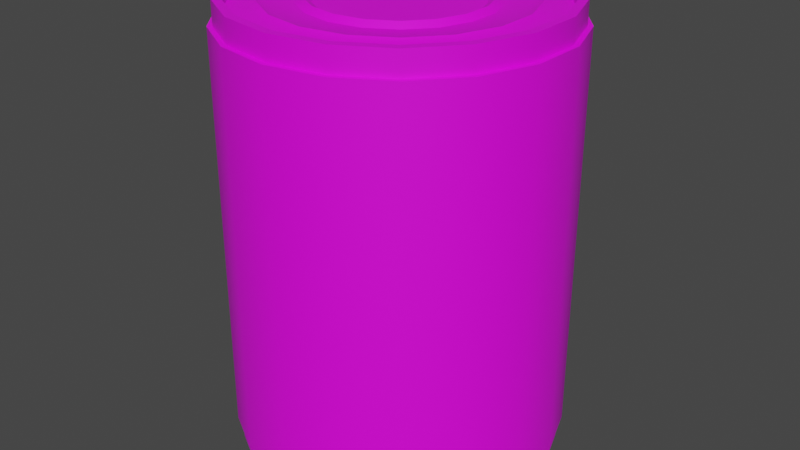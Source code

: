 # Source: Can.blend  (saved by Blender 3.4.6; exported with 4.5.12 LTS)
import bpy
from mathutils import Matrix  # noqa: F401  (used for matrix-valued properties, if any)

bpy.ops.wm.read_factory_settings(use_empty=True)
scene = bpy.context.scene
scene.name = 'Scene'

# ---- collections
col_collection = bpy.data.collections.new('Collection'); scene.collection.children.link(col_collection)

# ---- images (referenced by path relative to the original .blend; pixels are not part of the script)
import os
ASSET_DIR = os.environ.get("B2B_ASSET_DIR", "")  # directory of the original .blend (textures are referenced by path, not embedded)
HERE = os.path.dirname(os.path.abspath(__file__))  # packed textures are extracted next to this script under _unpacked/

def load_image(name, relpath, width, height, colorspace="sRGB"):
    """Load a texture the original file referenced (path relative to the .blend, or extracted next to this script)."""
    p = next((c for c in (os.path.join(HERE, relpath), os.path.join(ASSET_DIR, relpath)) if relpath and os.path.exists(c)), "")
    if p:
        img = bpy.data.images.load(p, check_existing=True)
        img.name = name
    else:  # same state as the original file: an image datablock whose file is absent (Cycles renders it pink)
        img = bpy.data.images.new(name, width, height)
        img.source = "FILE"
        img.filepath = "//" + (relpath or name)
    img.colorspace_settings.name = colorspace
    return img
img_bean_tif = load_image('bean.tif', 'bean.tif', 1024, 1024, 'sRGB')

# ---- materials (node trees are filled in below, after node groups)
mat_material_001 = bpy.data.materials.new('Material.001')
mat_material_001.use_transparent_shadow = False

# ---- node groups
ng_auto_smooth = bpy.data.node_groups.new('Auto Smooth', 'GeometryNodeTree')
_s = ng_auto_smooth.interface.new_socket(name='Geometry', in_out='OUTPUT', socket_type='NodeSocketGeometry')
_s = ng_auto_smooth.interface.new_socket(name='Geometry', in_out='INPUT', socket_type='NodeSocketGeometry')
_s = ng_auto_smooth.interface.new_socket(name='Angle', in_out='INPUT', socket_type='NodeSocketFloat')
_s.subtype = 'ANGLE'
_s.min_value = 0.0
_s.max_value = 3.142
ng_auto_smooth.is_modifier = True
_N = ng_auto_smooth.nodes; _L = ng_auto_smooth.links
n0 = _N.new('NodeGroupOutput'); n0.name = 'Group Output'; n0.location = (480, -100)
n1 = _N.new('NodeGroupInput'); n1.name = 'Group Input'; n1.location = (-420, -300)
n2 = _N.new('NodeGroupInput'); n2.name = 'Group Input.001'; n2.location = (-60, -100)
n3 = _N.new('GeometryNodeSetShadeSmooth'); n3.name = 'Set Shade Smooth'; n3.location = (120, -100)
n3.domain = 'EDGE'
n4 = _N.new('GeometryNodeSetShadeSmooth'); n4.name = 'Set Shade Smooth.001'; n4.location = (300, -100)
n5 = _N.new('GeometryNodeInputMeshEdgeAngle'); n5.name = 'Edge Angle'; n5.location = (-420, -220)
n6 = _N.new('GeometryNodeInputEdgeSmooth'); n6.name = 'Is Edge Smooth'; n6.location = (-60, -160)
n7 = _N.new('GeometryNodeInputShadeSmooth'); n7.name = 'Is Face Smooth'; n7.location = (-240, -340)
n8 = _N.new('FunctionNodeBooleanMath'); n8.name = 'Boolean Math'; n8.location = (-60, -220)
n9 = _N.new('FunctionNodeCompare'); n9.name = 'Compare'; n9.location = (-240, -180)
n9.operation = 'LESS_EQUAL'
_L.new(n5.outputs[0], n9.inputs[0])
_L.new(n4.outputs[0], n0.inputs[0])
_L.new(n1.outputs[1], n9.inputs[1])
_L.new(n9.outputs[0], n8.inputs[0])
_L.new(n7.outputs[0], n8.inputs[1])
_L.new(n2.outputs[0], n3.inputs[0])
_L.new(n6.outputs[0], n3.inputs[1])
_L.new(n3.outputs[0], n4.inputs[0])
_L.new(n8.outputs[0], n3.inputs[2])
n0.is_active_output = True

# ---- material node trees
mat_material_001.use_nodes = True; mat_material_001.node_tree.nodes.clear()
_N = mat_material_001.node_tree.nodes; _L = mat_material_001.node_tree.links
n0 = _N.new('ShaderNodeBsdfPrincipled'); n0.name = 'Principled BSDF'; n0.location = (10, 300)
n0.distribution = 'GGX'
n0.subsurface_method = 'RANDOM_WALK_SKIN'
n0.inputs[3].default_value = 1.45
n0.inputs[27].default_value = (0.0, 0.0, 0.0, 1.0)
n0.inputs[28].default_value = 1.0
n1 = _N.new('ShaderNodeOutputMaterial'); n1.name = 'Material Output'; n1.location = (300, 300)
n2 = _N.new('ShaderNodeTexImage'); n2.name = 'Image Texture'; n2.location = (-267, 215)
n2.image = img_bean_tif
_L.new(n0.outputs[0], n1.inputs[0])
_L.new(n2.outputs[0], n0.inputs[0])
n1.is_active_output = True

# ---- world
world_world = bpy.data.worlds.new('World'); scene.world = world_world
world_world.use_nodes = True; world_world.node_tree.nodes.clear()
_N = world_world.node_tree.nodes; _L = world_world.node_tree.links
n0 = _N.new('ShaderNodeOutputWorld'); n0.name = 'World Output'; n0.location = (300, 300)
n1 = _N.new('ShaderNodeBackground'); n1.name = 'Background'; n1.location = (10, 300)
n1.inputs[0].default_value = (0.05088, 0.05088, 0.05088, 1.0)
_L.new(n1.outputs[0], n0.inputs[0])
n0.is_active_output = True
world_world.color = (0.05088, 0.05088, 0.05088)
world_world.use_sun_shadow = False
world_world.sun_shadow_jitter_overblur = 0.0

# ---- meshes
me_cylinder = bpy.data.meshes.new('Cylinder')
me_cylinder.from_pydata([(0.0, 1.0, 0.02906), (0.0, 1.0, 2.847), (0.342, 0.9397, 0.02906), (0.342, 0.9397, 2.847), (0.6428, 0.766, 0.02906), (0.6428, 0.766, 2.847), (0.866, 0.5, 0.02906), (0.866, 0.5, 2.847), (0.9848, 0.1736, 0.02906), (0.9848, 0.1736, 2.847), (0.9848, -0.1736, 0.02906), (0.9848, -0.1736, 2.847), (0.866, -0.5, 0.02906), (0.866, -0.5, 2.847), (0.6428, -0.766, 0.02906), (0.6428, -0.766, 2.847), (0.342, -0.9397, 0.02906), (0.342, -0.9397, 2.847), (0.0, -1.0, 0.02906), (0.0, -1.0, 2.847), (-0.342, -0.9397, 0.02906), (-0.342, -0.9397, 2.847), (-0.6428, -0.766, 0.02906), (-0.6428, -0.766, 2.847), (-0.866, -0.5, 0.02906), (-0.866, -0.5, 2.847), (-0.9848, -0.1736, 0.02906), (-0.9848, -0.1736, 2.847), (-0.9848, 0.1736, 0.02906), (-0.9848, 0.1736, 2.847), (-0.866, 0.5, 0.02906), (-0.866, 0.5, 2.847), (-0.6428, 0.766, 0.02906), (-0.6428, 0.766, 2.847), (-0.342, 0.9397, 0.02906), (-0.342, 0.9397, 2.847), (0.3239, 0.89, 2.847), (-7.011e-10, 0.9471, 2.847), (0.6088, 0.7255, 2.847), (0.8202, 0.4735, 2.847), (0.9327, 0.1645, 2.847), (0.9327, -0.1645, 2.847), (0.8202, -0.4735, 2.847), (0.6088, -0.7255, 2.847), (0.3239, -0.89, 2.847), (-7.011e-10, -0.9471, 2.847), (-0.3239, -0.89, 2.847), (-0.6088, -0.7255, 2.847), (-0.8202, -0.4735, 2.847), (-0.9327, -0.1645, 2.847), (-0.9327, 0.1645, 2.847), (-0.8202, 0.4735, 2.847), (-0.6088, 0.7255, 2.847), (-0.3239, 0.89, 2.847), (0.3193, 0.8772, 2.8), (-4.768e-10, 0.9335, 2.8), (0.6, 0.7151, 2.8), (0.8084, 0.4667, 2.8), (0.9193, 0.1621, 2.8), (0.9193, -0.1621, 2.8), (0.8084, -0.4667, 2.8), (0.6, -0.7151, 2.8), (0.3193, -0.8772, 2.8), (-4.768e-10, -0.9335, 2.8), (-0.3193, -0.8772, 2.8), (-0.6, -0.7151, 2.8), (-0.8084, -0.4667, 2.8), (-0.9193, -0.1621, 2.8), (-0.9193, 0.1621, 2.8), (-0.8084, 0.4667, 2.8), (-0.6, 0.7151, 2.8), (-0.3193, 0.8772, 2.8), (0.2776, 0.7627, 2.8), (1.529e-09, 0.8117, 2.8), (0.5217, 0.6218, 2.8), (0.703, 0.4058, 2.8), (0.7994, 0.1409, 2.8), (0.7994, -0.1409, 2.8), (0.703, -0.4058, 2.8), (0.5217, -0.6218, 2.8), (0.2776, -0.7627, 2.8), (1.529e-09, -0.8117, 2.8), (-0.2776, -0.7627, 2.8), (-0.5217, -0.6218, 2.8), (-0.703, -0.4058, 2.8), (-0.7994, -0.1409, 2.8), (-0.7994, 0.1409, 2.8), (-0.703, 0.4058, 2.8), (-0.5217, 0.6218, 2.8), (-0.2776, 0.7627, 2.8), (0.2625, 0.7212, 2.824), (1.807e-09, 0.7675, 2.824), (0.4933, 0.5879, 2.824), (0.6646, 0.3837, 2.824), (0.7558, 0.1333, 2.824), (0.7558, -0.1333, 2.824), (0.6646, -0.3837, 2.824), (0.4933, -0.5879, 2.824), (0.2625, -0.7212, 2.824), (1.807e-09, -0.7675, 2.824), (-0.2625, -0.7212, 2.824), (-0.4933, -0.5879, 2.824), (-0.6646, -0.3837, 2.824), (-0.7558, -0.1333, 2.824), (-0.7558, 0.1333, 2.824), (-0.6646, 0.3837, 2.824), (-0.4933, 0.5879, 2.824), (-0.2625, 0.7212, 2.824), (0.242, 0.6649, 2.8), (1.407e-09, 0.7075, 2.8), (0.4548, 0.542, 2.8), (0.6128, 0.3538, 2.8), (0.6968, 0.1229, 2.8), (0.6968, -0.1229, 2.8), (0.6128, -0.3538, 2.8), (0.4548, -0.542, 2.8), (0.242, -0.6649, 2.8), (1.407e-09, -0.7075, 2.8), (-0.242, -0.6649, 2.8), (-0.4548, -0.542, 2.8), (-0.6128, -0.3538, 2.8), (-0.6968, -0.1229, 2.8), (-0.6968, 0.1229, 2.8), (-0.6128, 0.3538, 2.8), (-0.4548, 0.542, 2.8), (-0.242, 0.6649, 2.8), (0.1929, 0.5299, 2.8), (-2.744e-09, 0.5639, 2.8), (0.3625, 0.432, 2.8), (0.4884, 0.282, 2.8), (0.5553, 0.09792, 2.8), (0.5553, -0.09792, 2.8), (0.4884, -0.282, 2.8), (0.3625, -0.432, 2.8), (0.1929, -0.5299, 2.8), (-2.744e-09, -0.5639, 2.8), (-0.1929, -0.5299, 2.8), (-0.3625, -0.432, 2.8), (-0.4884, -0.282, 2.8), (-0.5553, -0.09792, 2.8), (-0.5553, 0.09792, 2.8), (-0.4884, 0.282, 2.8), (-0.3625, 0.432, 2.8), (-0.1929, 0.5299, 2.8), (0.1781, 0.4894, 2.831), (-3.674e-09, 0.5208, 2.831), (0.3347, 0.3989, 2.831), (0.451, 0.2604, 2.831), (0.5128, 0.09043, 2.831), (0.5128, -0.09043, 2.831), (0.451, -0.2604, 2.831), (0.3347, -0.3989, 2.831), (0.1781, -0.4894, 2.831), (-3.674e-09, -0.5208, 2.831), (-0.1781, -0.4894, 2.831), (-0.3347, -0.3989, 2.831), (-0.451, -0.2604, 2.831), (-0.5128, -0.09043, 2.831), (-0.5128, 0.09043, 2.831), (-0.451, 0.2604, 2.831), (-0.3347, 0.3989, 2.831), (-0.1781, 0.4894, 2.831), (0.1615, 0.4438, 2.8), (-3.64e-09, 0.4723, 2.8), (0.3036, 0.3618, 2.8), (0.409, 0.2362, 2.8), (0.4651, 0.08202, 2.8), (0.4651, -0.08202, 2.8), (0.409, -0.2362, 2.8), (0.3036, -0.3618, 2.8), (0.1615, -0.4438, 2.8), (-3.64e-09, -0.4723, 2.8), (-0.1615, -0.4438, 2.8), (-0.3036, -0.3618, 2.8), (-0.409, -0.2362, 2.8), (-0.4651, -0.08202, 2.8), (-0.4651, 0.08202, 2.8), (-0.409, 0.2362, 2.8), (-0.3036, 0.3618, 2.8), (-0.1615, 0.4438, 2.8), (-8.891e-10, 0.9329, 0.02906), (0.3191, 0.8766, 0.02906), (0.5996, 0.7146, 0.02906), (0.8079, 0.4664, 0.02906), (0.9187, 0.162, 0.02906), (0.9187, -0.162, 0.02906), (0.8079, -0.4664, 0.02906), (0.5996, -0.7146, 0.02906), (0.3191, -0.8766, 0.02906), (-8.891e-10, -0.9329, 0.02906), (-0.3191, -0.8766, 0.02906), (-0.5996, -0.7146, 0.02906), (-0.8079, -0.4664, 0.02906), (-0.9187, -0.162, 0.02906), (-0.9187, 0.162, 0.02906), (-0.8079, 0.4664, 0.02906), (-0.5996, 0.7146, 0.02906), (-0.3191, 0.8766, 0.02906), (-4.809e-10, 0.8977, 0.09968), (0.307, 0.8435, 0.09968), (0.577, 0.6877, 0.09968), (0.7774, 0.4488, 0.09968), (0.884, 0.1559, 0.09968), (0.884, -0.1559, 0.09968), (0.7774, -0.4488, 0.09968), (0.577, -0.6877, 0.09968), (0.307, -0.8435, 0.09968), (-4.809e-10, -0.8977, 0.09968), (-0.307, -0.8435, 0.09968), (-0.577, -0.6877, 0.09968), (-0.7774, -0.4488, 0.09968), (-0.884, -0.1559, 0.09968), (-0.884, 0.1559, 0.09968), (-0.7774, 0.4488, 0.09968), (-0.577, 0.6877, 0.09968), (-0.307, 0.8435, 0.09968), (4.742e-10, 0.7403, 0.09968), (0.2532, 0.6957, 0.09968), (0.4759, 0.5671, 0.09968), (0.6411, 0.3702, 0.09968), (0.7291, 0.1286, 0.09968), (0.7291, -0.1286, 0.09968), (0.6411, -0.3702, 0.09968), (0.4759, -0.5671, 0.09968), (0.2532, -0.6957, 0.09968), (4.742e-10, -0.7403, 0.09968), (-0.2532, -0.6957, 0.09968), (-0.4759, -0.5671, 0.09968), (-0.6411, -0.3702, 0.09968), (-0.7291, -0.1286, 0.09968), (-0.7291, 0.1286, 0.09968), (-0.6411, 0.3702, 0.09968), (-0.4759, 0.5671, 0.09968), (-0.2532, 0.6957, 0.09968), (2.614e-10, 0.6987, 0.0726), (0.239, 0.6566, 0.0726), (0.4491, 0.5352, 0.0726), (0.6051, 0.3493, 0.0726), (0.6881, 0.1213, 0.0726), (0.6881, -0.1213, 0.0726), (0.6051, -0.3493, 0.0726), (0.4491, -0.5352, 0.0726), (0.239, -0.6566, 0.0726), (2.614e-10, -0.6987, 0.0726), (-0.239, -0.6566, 0.0726), (-0.4491, -0.5352, 0.0726), (-0.6051, -0.3493, 0.0726), (-0.6881, -0.1213, 0.0726), (-0.6881, 0.1213, 0.0726), (-0.6051, 0.3493, 0.0726), (-0.4491, 0.5352, 0.0726), (-0.239, 0.6566, 0.0726), (-7.514e-11, 0.6453, 0.09968), (0.2207, 0.6064, 0.09968), (0.4148, 0.4943, 0.09968), (0.5588, 0.3226, 0.09968), (0.6355, 0.112, 0.09968), (0.6355, -0.112, 0.09968), (0.5588, -0.3226, 0.09968), (0.4148, -0.4943, 0.09968), (0.2207, -0.6064, 0.09968), (-7.514e-11, -0.6453, 0.09968), (-0.2207, -0.6064, 0.09968), (-0.4148, -0.4943, 0.09968), (-0.5588, -0.3226, 0.09968), (-0.6355, -0.112, 0.09968), (-0.6355, 0.112, 0.09968), (-0.5588, 0.3226, 0.09968), (-0.4148, 0.4943, 0.09968), (-0.2207, 0.6064, 0.09968), (0.0, 1.0, 0.1764), (0.0, 1.0, 2.7), (0.342, 0.9397, 2.7), (0.342, 0.9397, 0.1764), (0.6428, 0.766, 2.7), (0.6428, 0.766, 0.1764), (0.866, 0.5, 2.7), (0.866, 0.5, 0.1764), (0.9848, 0.1736, 2.7), (0.9848, 0.1736, 0.1764), (0.9848, -0.1736, 2.7), (0.9848, -0.1736, 0.1764), (0.866, -0.5, 2.7), (0.866, -0.5, 0.1764), (0.6428, -0.766, 2.7), (0.6428, -0.766, 0.1764), (0.342, -0.9397, 2.7), (0.342, -0.9397, 0.1764), (0.0, -1.0, 2.7), (0.0, -1.0, 0.1764), (-0.342, -0.9397, 2.7), (-0.342, -0.9397, 0.1764), (-0.6428, -0.766, 2.7), (-0.6428, -0.766, 0.1764), (-0.866, -0.5, 2.7), (-0.866, -0.5, 0.1764), (-0.9848, -0.1736, 2.7), (-0.9848, -0.1736, 0.1764), (-0.9848, 0.1736, 2.7), (-0.9848, 0.1736, 0.1764), (-0.866, 0.5, 2.7), (-0.866, 0.5, 0.1764), (-0.6428, 0.766, 2.7), (-0.6428, 0.766, 0.1764), (-0.342, 0.9397, 2.7), (-0.342, 0.9397, 0.1764), (3.51e-10, 1.03, 0.1764), (3.51e-10, 1.03, 2.7), (0.3524, 0.9682, 2.7), (0.3524, 0.9682, 0.1764), (0.6623, 0.7892, 2.7), (0.6623, 0.7892, 0.1764), (0.8923, 0.5151, 2.7), (0.8923, 0.5151, 0.1764), (1.015, 0.1789, 2.7), (1.015, 0.1789, 0.1764), (1.015, -0.1789, 2.7), (1.015, -0.1789, 0.1764), (0.8923, -0.5151, 2.7), (0.8923, -0.5151, 0.1764), (0.6623, -0.7892, 2.7), (0.6623, -0.7892, 0.1764), (0.3524, -0.9682, 2.7), (0.3524, -0.9682, 0.1764), (3.51e-10, -1.03, 2.7), (3.51e-10, -1.03, 0.1764), (-0.3524, -0.9682, 2.7), (-0.3524, -0.9682, 0.1764), (-0.6623, -0.7892, 2.7), (-0.6623, -0.7892, 0.1764), (-0.8923, -0.5151, 2.7), (-0.8923, -0.5151, 0.1764), (-1.015, -0.1789, 2.7), (-1.015, -0.1789, 0.1764), (-1.015, 0.1789, 2.7), (-1.015, 0.1789, 0.1764), (-0.8923, 0.5151, 2.7), (-0.8923, 0.5151, 0.1764), (-0.6623, 0.7892, 2.7), (-0.6623, 0.7892, 0.1764), (-0.3524, 0.9682, 2.7), (-0.3524, 0.9682, 0.1764)], [], [(271, 1, 3, 272), (272, 3, 5, 274), (274, 5, 7, 276), (276, 7, 9, 278), (278, 9, 11, 280), (280, 11, 13, 282), (282, 13, 15, 284), (284, 15, 17, 286), (286, 17, 19, 288), (288, 19, 21, 290), (290, 21, 23, 292), (292, 23, 25, 294), (294, 25, 27, 296), (296, 27, 29, 298), (298, 29, 31, 300), (300, 31, 33, 302), (9, 7, 39, 40), (302, 33, 35, 304), (304, 35, 1, 271), (26, 28, 194, 193), (38, 36, 54, 56), (19, 17, 44, 45), (29, 27, 49, 50), (5, 3, 36, 38), (15, 13, 42, 43), (25, 23, 47, 48), (35, 33, 52, 53), (11, 9, 40, 41), (21, 19, 45, 46), (31, 29, 50, 51), (7, 5, 38, 39), (17, 15, 43, 44), (3, 1, 37, 36), (27, 25, 48, 49), (1, 35, 53, 37), (13, 11, 41, 42), (23, 21, 46, 47), (33, 31, 51, 52), (57, 56, 74, 75), (53, 52, 70, 71), (46, 45, 63, 64), (39, 38, 56, 57), (37, 53, 71, 55), (47, 46, 64, 65), (40, 39, 57, 58), (48, 47, 65, 66), (41, 40, 58, 59), (49, 48, 66, 67), (42, 41, 59, 60), (50, 49, 67, 68), (43, 42, 60, 61), (51, 50, 68, 69), (44, 43, 61, 62), (36, 37, 55, 54), (52, 51, 69, 70), (45, 44, 62, 63), (76, 75, 93, 94), (55, 71, 89, 73), (65, 64, 82, 83), (58, 57, 75, 76), (66, 65, 83, 84), (59, 58, 76, 77), (67, 66, 84, 85), (60, 59, 77, 78), (68, 67, 85, 86), (61, 60, 78, 79), (69, 68, 86, 87), (62, 61, 79, 80), (54, 55, 73, 72), (70, 69, 87, 88), (63, 62, 80, 81), (56, 54, 72, 74), (71, 70, 88, 89), (64, 63, 81, 82), (95, 94, 112, 113), (84, 83, 101, 102), (77, 76, 94, 95), (85, 84, 102, 103), (78, 77, 95, 96), (86, 85, 103, 104), (79, 78, 96, 97), (87, 86, 104, 105), (80, 79, 97, 98), (72, 73, 91, 90), (88, 87, 105, 106), (81, 80, 98, 99), (74, 72, 90, 92), (89, 88, 106, 107), (82, 81, 99, 100), (75, 74, 92, 93), (73, 89, 107, 91), (83, 82, 100, 101), (114, 113, 131, 132), (103, 102, 120, 121), (96, 95, 113, 114), (104, 103, 121, 122), (97, 96, 114, 115), (105, 104, 122, 123), (98, 97, 115, 116), (90, 91, 109, 108), (106, 105, 123, 124), (99, 98, 116, 117), (92, 90, 108, 110), (107, 106, 124, 125), (100, 99, 117, 118), (93, 92, 110, 111), (91, 107, 125, 109), (101, 100, 118, 119), (94, 93, 111, 112), (102, 101, 119, 120), (133, 132, 150, 151), (122, 121, 139, 140), (115, 114, 132, 133), (123, 122, 140, 141), (116, 115, 133, 134), (108, 109, 127, 126), (124, 123, 141, 142), (117, 116, 134, 135), (110, 108, 126, 128), (125, 124, 142, 143), (118, 117, 135, 136), (111, 110, 128, 129), (109, 125, 143, 127), (119, 118, 136, 137), (112, 111, 129, 130), (120, 119, 137, 138), (113, 112, 130, 131), (121, 120, 138, 139), (152, 151, 169, 170), (141, 140, 158, 159), (134, 133, 151, 152), (126, 127, 145, 144), (142, 141, 159, 160), (135, 134, 152, 153), (128, 126, 144, 146), (143, 142, 160, 161), (136, 135, 153, 154), (129, 128, 146, 147), (127, 143, 161, 145), (137, 136, 154, 155), (130, 129, 147, 148), (138, 137, 155, 156), (131, 130, 148, 149), (139, 138, 156, 157), (132, 131, 149, 150), (140, 139, 157, 158), (162, 163, 179, 178, 177, 176, 175, 174, 173, 172, 171, 170, 169, 168, 167, 166, 165, 164), (144, 145, 163, 162), (160, 159, 177, 178), (153, 152, 170, 171), (146, 144, 162, 164), (161, 160, 178, 179), (154, 153, 171, 172), (147, 146, 164, 165), (145, 161, 179, 163), (155, 154, 172, 173), (148, 147, 165, 166), (156, 155, 173, 174), (149, 148, 166, 167), (157, 156, 174, 175), (150, 149, 167, 168), (158, 157, 175, 176), (151, 150, 168, 169), (159, 158, 176, 177), (189, 190, 208, 207), (2, 4, 182, 181), (12, 14, 187, 186), (22, 24, 192, 191), (32, 34, 197, 196), (8, 10, 185, 184), (18, 20, 190, 189), (28, 30, 195, 194), (4, 6, 183, 182), (14, 16, 188, 187), (0, 2, 181, 180), (24, 26, 193, 192), (34, 0, 180, 197), (10, 12, 186, 185), (20, 22, 191, 190), (30, 32, 196, 195), (6, 8, 184, 183), (16, 18, 189, 188), (208, 209, 227, 226), (182, 183, 201, 200), (197, 180, 198, 215), (190, 191, 209, 208), (183, 184, 202, 201), (191, 192, 210, 209), (184, 185, 203, 202), (192, 193, 211, 210), (185, 186, 204, 203), (193, 194, 212, 211), (186, 187, 205, 204), (194, 195, 213, 212), (187, 188, 206, 205), (180, 181, 199, 198), (195, 196, 214, 213), (188, 189, 207, 206), (181, 182, 200, 199), (196, 197, 215, 214), (227, 228, 246, 245), (201, 202, 220, 219), (209, 210, 228, 227), (202, 203, 221, 220), (210, 211, 229, 228), (203, 204, 222, 221), (211, 212, 230, 229), (204, 205, 223, 222), (212, 213, 231, 230), (205, 206, 224, 223), (198, 199, 217, 216), (213, 214, 232, 231), (206, 207, 225, 224), (199, 200, 218, 217), (214, 215, 233, 232), (207, 208, 226, 225), (200, 201, 219, 218), (215, 198, 216, 233), (246, 247, 265, 264), (220, 221, 239, 238), (228, 229, 247, 246), (221, 222, 240, 239), (229, 230, 248, 247), (222, 223, 241, 240), (230, 231, 249, 248), (223, 224, 242, 241), (216, 217, 235, 234), (231, 232, 250, 249), (224, 225, 243, 242), (217, 218, 236, 235), (232, 233, 251, 250), (225, 226, 244, 243), (218, 219, 237, 236), (233, 216, 234, 251), (226, 227, 245, 244), (219, 220, 238, 237), (252, 253, 254, 255, 256, 257, 258, 259, 260, 261, 262, 263, 264, 265, 266, 267, 268, 269), (239, 240, 258, 257), (247, 248, 266, 265), (240, 241, 259, 258), (248, 249, 267, 266), (241, 242, 260, 259), (234, 235, 253, 252), (249, 250, 268, 267), (242, 243, 261, 260), (235, 236, 254, 253), (250, 251, 269, 268), (243, 244, 262, 261), (236, 237, 255, 254), (251, 234, 252, 269), (244, 245, 263, 262), (237, 238, 256, 255), (245, 246, 264, 263), (238, 239, 257, 256), (34, 305, 270, 0), (282, 284, 320, 318), (32, 303, 305, 34), (296, 298, 334, 332), (30, 301, 303, 32), (285, 283, 319, 321), (28, 299, 301, 30), (271, 272, 308, 307), (26, 297, 299, 28), (299, 297, 333, 335), (24, 295, 297, 26), (284, 286, 322, 320), (22, 293, 295, 24), (273, 270, 306, 309), (20, 291, 293, 22), (298, 300, 336, 334), (18, 289, 291, 20), (287, 285, 321, 323), (16, 287, 289, 18), (272, 274, 310, 308), (14, 285, 287, 16), (301, 299, 335, 337), (12, 283, 285, 14), (286, 288, 324, 322), (10, 281, 283, 12), (275, 273, 309, 311), (8, 279, 281, 10), (300, 302, 338, 336), (6, 277, 279, 8), (289, 287, 323, 325), (4, 275, 277, 6), (274, 276, 312, 310), (2, 273, 275, 4), (303, 301, 337, 339), (0, 270, 273, 2), (288, 290, 326, 324), (341, 340, 307, 306), (339, 338, 340, 341), (337, 336, 338, 339), (335, 334, 336, 337), (333, 332, 334, 335), (331, 330, 332, 333), (329, 328, 330, 331), (327, 326, 328, 329), (325, 324, 326, 327), (323, 322, 324, 325), (321, 320, 322, 323), (319, 318, 320, 321), (317, 316, 318, 319), (315, 314, 316, 317), (313, 312, 314, 315), (311, 310, 312, 313), (309, 308, 310, 311), (306, 307, 308, 309), (297, 295, 331, 333), (283, 281, 317, 319), (294, 296, 332, 330), (280, 282, 318, 316), (295, 293, 329, 331), (281, 279, 315, 317), (292, 294, 330, 328), (270, 305, 341, 306), (278, 280, 316, 314), (293, 291, 327, 329), (304, 271, 307, 340), (279, 277, 313, 315), (290, 292, 328, 326), (305, 303, 339, 341), (276, 278, 314, 312), (291, 289, 325, 327), (302, 304, 340, 338), (277, 275, 311, 313)])
me_cylinder.polygons.foreach_set('use_smooth', [True] * 326)
_uv = me_cylinder.uv_layers.new(name='UVMap')
_uv.uv.foreach_set('vector', [0.7172, 0.4467, 0.7174, 0.4696, 0.6625, 0.4696, 0.6623, 0.4466, 0.6623, 0.4466, 0.6625, 0.4696, 0.6076, 0.4695, 0.6074, 0.4466, 0.6074, 0.4466, 0.6076, 0.4695, 0.5527, 0.4695, 0.5525, 0.4465, 0.5525, 0.4465, 0.5527, 0.4695, 0.4977, 0.4694, 0.4976, 0.4464, 0.4976, 0.4464, 0.4977, 0.4694, 0.4428, 0.4693, 0.4426, 0.4464, 0.4426, 0.4464, 0.4428, 0.4693, 0.3879, 0.4693, 0.3877, 0.4463, 0.3877, 0.4463, 0.3879, 0.4693, 0.333, 0.4692, 0.3328, 0.4463, 0.3328, 0.4463, 0.333, 0.4692, 0.2781, 0.4692, 0.2779, 0.4463, 0.2779, 0.4463, 0.2781, 0.4692, 0.2233, 0.4693, 0.223, 0.4464, 0.223, 0.4464, 0.2233, 0.4693, 0.1685, 0.4696, 0.1681, 0.4467, 0.1681, 0.4467, 0.1685, 0.4696, 0.1137, 0.4707, 0.1127, 0.4475, 0.1127, 0.4475, 0.1137, 0.4707, 0.05815, 0.4734, 0.05627, 0.4495, 0.05627, 0.4495, 0.05815, 0.4734, 0.008301, 0.4787, 0.00605, 0.4552, 0.991, 0.4568, 0.9886, 0.4787, 0.9351, 0.4733, 0.9365, 0.4506, 0.9365, 0.4506, 0.9351, 0.4733, 0.8813, 0.471, 0.8818, 0.4483, 0.8818, 0.4483, 0.8813, 0.471, 0.8269, 0.4701, 0.827, 0.4473, 0.6154, 0.8743, 0.5798, 0.8318, 0.587, 0.8277, 0.6208, 0.8679, 0.827, 0.4473, 0.8269, 0.4701, 0.7722, 0.4698, 0.7721, 0.4469, 0.7721, 0.4469, 0.7722, 0.4698, 0.7174, 0.4696, 0.7172, 0.4467, 0.2508, 0.6079, 0.2987, 0.6356, 0.2919, 0.6436, 0.2471, 0.6178, 0.5689, 0.7783, 0.5689, 0.7257, 0.5765, 0.727, 0.5765, 0.7769, 0.8558, 0.8317, 0.8204, 0.874, 0.8151, 0.8677, 0.8487, 0.8275, 0.7726, 0.6024, 0.8204, 0.6302, 0.815, 0.6365, 0.7697, 0.6102, 0.5607, 0.7797, 0.5607, 0.7242, 0.5689, 0.7257, 0.5689, 0.7783, 0.7725, 0.9018, 0.718, 0.9115, 0.7181, 0.9032, 0.7697, 0.894, 0.8558, 0.6726, 0.8747, 0.7246, 0.8665, 0.7259, 0.8486, 0.6767, 0.6155, 0.6297, 0.6636, 0.6021, 0.6664, 0.6099, 0.6208, 0.6361, 0.6635, 0.9019, 0.6154, 0.8743, 0.6208, 0.8679, 0.6664, 0.8941, 0.8747, 0.7798, 0.8558, 0.8317, 0.8487, 0.8275, 0.8665, 0.7783, 0.7181, 0.5927, 0.7726, 0.6024, 0.7697, 0.6102, 0.7181, 0.601, 0.5798, 0.8318, 0.5607, 0.7797, 0.5689, 0.7783, 0.587, 0.8277, 0.8204, 0.874, 0.7725, 0.9018, 0.7697, 0.894, 0.8151, 0.8677, 0.5607, 0.7242, 0.5798, 0.6721, 0.5869, 0.6763, 0.5689, 0.7257, 0.8204, 0.6302, 0.8558, 0.6726, 0.8486, 0.6767, 0.815, 0.6365, 0.5798, 0.6721, 0.6155, 0.6297, 0.6208, 0.6361, 0.5869, 0.6763, 0.718, 0.9115, 0.6635, 0.9019, 0.6664, 0.8941, 0.7181, 0.9032, 0.8747, 0.7246, 0.8747, 0.7798, 0.8665, 0.7783, 0.8665, 0.7259, 0.6636, 0.6021, 0.7181, 0.5927, 0.7181, 0.601, 0.6664, 0.6099, 0.5936, 0.8238, 0.5765, 0.7769, 0.5951, 0.7736, 0.61, 0.8143, 0.6208, 0.6361, 0.6664, 0.6099, 0.669, 0.6172, 0.6258, 0.642, 0.8665, 0.7783, 0.8487, 0.8275, 0.842, 0.8237, 0.859, 0.777, 0.587, 0.8277, 0.5689, 0.7783, 0.5765, 0.7769, 0.5936, 0.8238, 0.5869, 0.6763, 0.6208, 0.6361, 0.6258, 0.642, 0.5936, 0.6801, 0.8665, 0.7259, 0.8665, 0.7783, 0.859, 0.777, 0.859, 0.7273, 0.6208, 0.8679, 0.587, 0.8277, 0.5936, 0.8238, 0.6257, 0.862, 0.8486, 0.6767, 0.8665, 0.7259, 0.859, 0.7273, 0.842, 0.6806, 0.6664, 0.8941, 0.6208, 0.8679, 0.6257, 0.862, 0.6689, 0.8869, 0.815, 0.6365, 0.8486, 0.6767, 0.842, 0.6806, 0.8101, 0.6424, 0.7181, 0.9032, 0.6664, 0.8941, 0.6689, 0.8869, 0.718, 0.8955, 0.7697, 0.6102, 0.815, 0.6365, 0.8101, 0.6424, 0.7671, 0.6174, 0.7697, 0.894, 0.7181, 0.9032, 0.718, 0.8955, 0.767, 0.8868, 0.7181, 0.601, 0.7697, 0.6102, 0.7671, 0.6174, 0.7181, 0.6087, 0.8151, 0.8677, 0.7697, 0.894, 0.767, 0.8868, 0.8101, 0.8618, 0.5689, 0.7257, 0.5869, 0.6763, 0.5936, 0.6801, 0.5765, 0.727, 0.6664, 0.6099, 0.7181, 0.601, 0.7181, 0.6087, 0.669, 0.6172, 0.8487, 0.8275, 0.8151, 0.8677, 0.8101, 0.8618, 0.842, 0.8237, 0.6378, 0.8475, 0.61, 0.8143, 0.6166, 0.8104, 0.6427, 0.8416, 0.5936, 0.6801, 0.6258, 0.642, 0.638, 0.6564, 0.61, 0.6895, 0.859, 0.7273, 0.859, 0.777, 0.8404, 0.7738, 0.8404, 0.7307, 0.6257, 0.862, 0.5936, 0.8238, 0.61, 0.8143, 0.6378, 0.8475, 0.842, 0.6806, 0.859, 0.7273, 0.8404, 0.7307, 0.8257, 0.6901, 0.6689, 0.8869, 0.6257, 0.862, 0.6378, 0.8475, 0.6753, 0.8691, 0.8101, 0.6424, 0.842, 0.6806, 0.8257, 0.6901, 0.798, 0.6569, 0.718, 0.8955, 0.6689, 0.8869, 0.6753, 0.8691, 0.7179, 0.8766, 0.7671, 0.6174, 0.8101, 0.6424, 0.798, 0.6569, 0.7607, 0.6352, 0.767, 0.8868, 0.718, 0.8955, 0.7179, 0.8766, 0.7605, 0.8691, 0.7181, 0.6087, 0.7671, 0.6174, 0.7607, 0.6352, 0.7181, 0.6275, 0.8101, 0.8618, 0.767, 0.8868, 0.7605, 0.8691, 0.7979, 0.8474, 0.5765, 0.727, 0.5936, 0.6801, 0.61, 0.6895, 0.5952, 0.7302, 0.669, 0.6172, 0.7181, 0.6087, 0.7181, 0.6275, 0.6755, 0.6349, 0.842, 0.8237, 0.8101, 0.8618, 0.7979, 0.8474, 0.8256, 0.8144, 0.5765, 0.7769, 0.5765, 0.727, 0.5952, 0.7302, 0.5951, 0.7736, 0.6258, 0.642, 0.669, 0.6172, 0.6755, 0.6349, 0.638, 0.6564, 0.859, 0.777, 0.842, 0.8237, 0.8256, 0.8144, 0.8404, 0.7738, 0.6779, 0.8619, 0.6427, 0.8416, 0.649, 0.834, 0.6813, 0.8527, 0.8257, 0.6901, 0.8404, 0.7307, 0.8329, 0.732, 0.8191, 0.6939, 0.6753, 0.8691, 0.6378, 0.8475, 0.6427, 0.8416, 0.6779, 0.8619, 0.798, 0.6569, 0.8257, 0.6901, 0.8191, 0.6939, 0.7931, 0.6628, 0.7179, 0.8766, 0.6753, 0.8691, 0.6779, 0.8619, 0.7179, 0.8689, 0.7607, 0.6352, 0.798, 0.6569, 0.7931, 0.6628, 0.758, 0.6424, 0.7605, 0.8691, 0.7179, 0.8766, 0.7179, 0.8689, 0.7578, 0.8619, 0.7181, 0.6275, 0.7607, 0.6352, 0.758, 0.6424, 0.7181, 0.6352, 0.7979, 0.8474, 0.7605, 0.8691, 0.7578, 0.8619, 0.793, 0.8416, 0.5952, 0.7302, 0.61, 0.6895, 0.6167, 0.6934, 0.6027, 0.7316, 0.6755, 0.6349, 0.7181, 0.6275, 0.7181, 0.6352, 0.6781, 0.6421, 0.8256, 0.8144, 0.7979, 0.8474, 0.793, 0.8416, 0.819, 0.8106, 0.5951, 0.7736, 0.5952, 0.7302, 0.6027, 0.7316, 0.6027, 0.7722, 0.638, 0.6564, 0.6755, 0.6349, 0.6781, 0.6421, 0.6429, 0.6623, 0.8404, 0.7738, 0.8256, 0.8144, 0.819, 0.8106, 0.8329, 0.7725, 0.61, 0.8143, 0.5951, 0.7736, 0.6027, 0.7722, 0.6166, 0.8104, 0.61, 0.6895, 0.638, 0.6564, 0.6429, 0.6623, 0.6167, 0.6934, 0.8404, 0.7307, 0.8404, 0.7738, 0.8329, 0.7725, 0.8329, 0.732, 0.7179, 0.8591, 0.6813, 0.8527, 0.6887, 0.8323, 0.7179, 0.8375, 0.7931, 0.6628, 0.8191, 0.6939, 0.8106, 0.6988, 0.7868, 0.6702, 0.7179, 0.8689, 0.6779, 0.8619, 0.6813, 0.8527, 0.7179, 0.8591, 0.758, 0.6424, 0.7931, 0.6628, 0.7868, 0.6702, 0.7547, 0.6516, 0.7578, 0.8619, 0.7179, 0.8689, 0.7179, 0.8591, 0.7545, 0.8527, 0.7181, 0.6352, 0.758, 0.6424, 0.7547, 0.6516, 0.7181, 0.645, 0.793, 0.8416, 0.7578, 0.8619, 0.7545, 0.8527, 0.7866, 0.8341, 0.6027, 0.7316, 0.6167, 0.6934, 0.6252, 0.6983, 0.6124, 0.7333, 0.6781, 0.6421, 0.7181, 0.6352, 0.7181, 0.645, 0.6815, 0.6513, 0.819, 0.8106, 0.793, 0.8416, 0.7866, 0.8341, 0.8105, 0.8057, 0.6027, 0.7722, 0.6027, 0.7316, 0.6124, 0.7333, 0.6124, 0.7705, 0.6429, 0.6623, 0.6781, 0.6421, 0.6815, 0.6513, 0.6492, 0.6698, 0.8329, 0.7725, 0.819, 0.8106, 0.8105, 0.8057, 0.8232, 0.7708, 0.6166, 0.8104, 0.6027, 0.7722, 0.6124, 0.7705, 0.6251, 0.8055, 0.6167, 0.6934, 0.6429, 0.6623, 0.6492, 0.6698, 0.6252, 0.6983, 0.8329, 0.732, 0.8329, 0.7725, 0.8232, 0.7708, 0.8233, 0.7337, 0.6427, 0.8416, 0.6166, 0.8104, 0.6251, 0.8055, 0.649, 0.834, 0.8191, 0.6939, 0.8329, 0.732, 0.8233, 0.7337, 0.8106, 0.6988, 0.7471, 0.8323, 0.7179, 0.8375, 0.7179, 0.8295, 0.7443, 0.8248, 0.7547, 0.6516, 0.7868, 0.6702, 0.7728, 0.6868, 0.7472, 0.6719, 0.7545, 0.8527, 0.7179, 0.8591, 0.7179, 0.8375, 0.7471, 0.8323, 0.7181, 0.645, 0.7547, 0.6516, 0.7472, 0.6719, 0.718, 0.6667, 0.7866, 0.8341, 0.7545, 0.8527, 0.7471, 0.8323, 0.7727, 0.8174, 0.6124, 0.7333, 0.6252, 0.6983, 0.6439, 0.7092, 0.6338, 0.7371, 0.6815, 0.6513, 0.7181, 0.645, 0.718, 0.6667, 0.6888, 0.6718, 0.8105, 0.8057, 0.7866, 0.8341, 0.7727, 0.8174, 0.7918, 0.7948, 0.6124, 0.7705, 0.6124, 0.7333, 0.6338, 0.7371, 0.6338, 0.7668, 0.6492, 0.6698, 0.6815, 0.6513, 0.6888, 0.6718, 0.6631, 0.6865, 0.8232, 0.7708, 0.8105, 0.8057, 0.7918, 0.7948, 0.8019, 0.767, 0.6251, 0.8055, 0.6124, 0.7705, 0.6338, 0.7668, 0.6439, 0.7947, 0.6252, 0.6983, 0.6492, 0.6698, 0.6631, 0.6865, 0.6439, 0.7092, 0.8233, 0.7337, 0.8232, 0.7708, 0.8019, 0.767, 0.8019, 0.7374, 0.649, 0.834, 0.6251, 0.8055, 0.6439, 0.7947, 0.6631, 0.8174, 0.8106, 0.6988, 0.8233, 0.7337, 0.8019, 0.7374, 0.7918, 0.7096, 0.6813, 0.8527, 0.649, 0.834, 0.6631, 0.8174, 0.6887, 0.8323, 0.7868, 0.6702, 0.8106, 0.6988, 0.7918, 0.7096, 0.7728, 0.6868, 0.7676, 0.8113, 0.7443, 0.8248, 0.7414, 0.8168, 0.7621, 0.8048, 0.718, 0.6667, 0.7472, 0.6719, 0.7444, 0.6794, 0.718, 0.6746, 0.7727, 0.8174, 0.7471, 0.8323, 0.7443, 0.8248, 0.7676, 0.8113, 0.6338, 0.7371, 0.6439, 0.7092, 0.6508, 0.7132, 0.6416, 0.7384, 0.6888, 0.6718, 0.718, 0.6667, 0.718, 0.6746, 0.6915, 0.6793, 0.7918, 0.7948, 0.7727, 0.8174, 0.7676, 0.8113, 0.7849, 0.7908, 0.6338, 0.7668, 0.6338, 0.7371, 0.6416, 0.7384, 0.6416, 0.7653, 0.6631, 0.6865, 0.6888, 0.6718, 0.6915, 0.6793, 0.6682, 0.6926, 0.8019, 0.767, 0.7918, 0.7948, 0.7849, 0.7908, 0.7941, 0.7656, 0.6439, 0.7947, 0.6338, 0.7668, 0.6416, 0.7653, 0.6508, 0.7907, 0.6439, 0.7092, 0.6631, 0.6865, 0.6682, 0.6926, 0.6508, 0.7132, 0.8019, 0.7374, 0.8019, 0.767, 0.7941, 0.7656, 0.7941, 0.7388, 0.6631, 0.8174, 0.6439, 0.7947, 0.6508, 0.7907, 0.6682, 0.8113, 0.7918, 0.7096, 0.8019, 0.7374, 0.7941, 0.7388, 0.7849, 0.7136, 0.6887, 0.8323, 0.6631, 0.8174, 0.6682, 0.8113, 0.6914, 0.8248, 0.7728, 0.6868, 0.7918, 0.7096, 0.7849, 0.7136, 0.7677, 0.6929, 0.7179, 0.8375, 0.6887, 0.8323, 0.6914, 0.8248, 0.7179, 0.8295, 0.7472, 0.6719, 0.7728, 0.6868, 0.7677, 0.6929, 0.7444, 0.6794, 0.65, 0.7399, 0.6582, 0.7174, 0.6736, 0.6992, 0.6945, 0.6873, 0.718, 0.6831, 0.7415, 0.6874, 0.7622, 0.6994, 0.7775, 0.7178, 0.7857, 0.7403, 0.7857, 0.7642, 0.7775, 0.7866, 0.7621, 0.8048, 0.7414, 0.8168, 0.7179, 0.821, 0.6943, 0.8168, 0.6737, 0.8048, 0.6582, 0.7864, 0.65, 0.7638, 0.6416, 0.7384, 0.6508, 0.7132, 0.6582, 0.7174, 0.65, 0.7399, 0.6915, 0.6793, 0.718, 0.6746, 0.718, 0.6831, 0.6945, 0.6873, 0.7849, 0.7908, 0.7676, 0.8113, 0.7621, 0.8048, 0.7775, 0.7866, 0.6416, 0.7653, 0.6416, 0.7384, 0.65, 0.7399, 0.65, 0.7638, 0.6682, 0.6926, 0.6915, 0.6793, 0.6945, 0.6873, 0.6736, 0.6992, 0.7941, 0.7656, 0.7849, 0.7908, 0.7775, 0.7866, 0.7857, 0.7642, 0.6508, 0.7907, 0.6416, 0.7653, 0.65, 0.7638, 0.6582, 0.7864, 0.6508, 0.7132, 0.6682, 0.6926, 0.6736, 0.6992, 0.6582, 0.7174, 0.7941, 0.7388, 0.7941, 0.7656, 0.7857, 0.7642, 0.7857, 0.7403, 0.6682, 0.8113, 0.6508, 0.7907, 0.6582, 0.7864, 0.6737, 0.8048, 0.7849, 0.7136, 0.7941, 0.7388, 0.7857, 0.7403, 0.7775, 0.7178, 0.6914, 0.8248, 0.6682, 0.8113, 0.6737, 0.8048, 0.6943, 0.8168, 0.7677, 0.6929, 0.7849, 0.7136, 0.7775, 0.7178, 0.7622, 0.6994, 0.7179, 0.8295, 0.6914, 0.8248, 0.6943, 0.8168, 0.7179, 0.821, 0.7444, 0.6794, 0.7677, 0.6929, 0.7622, 0.6994, 0.7415, 0.6874, 0.7443, 0.8248, 0.7179, 0.8295, 0.7179, 0.821, 0.7414, 0.8168, 0.718, 0.6746, 0.7444, 0.6794, 0.7415, 0.6874, 0.718, 0.6831, 0.06731, 0.6831, 0.1005, 0.6436, 0.1086, 0.6531, 0.0781, 0.6893, 0.2988, 0.8796, 0.2509, 0.9072, 0.2473, 0.8973, 0.2921, 0.8715, 0.05823, 0.8371, 0.03927, 0.7851, 0.04968, 0.7833, 0.0674, 0.8319, 0.1417, 0.6078, 0.1963, 0.5982, 0.1962, 0.6088, 0.1453, 0.6178, 0.3533, 0.73, 0.3533, 0.7853, 0.3429, 0.7834, 0.3429, 0.7317, 0.1418, 0.9072, 0.09386, 0.8795, 0.1007, 0.8714, 0.1455, 0.8973, 0.05819, 0.6778, 0.09379, 0.6355, 0.1005, 0.6436, 0.06731, 0.6831, 0.2987, 0.6356, 0.3343, 0.678, 0.3252, 0.6832, 0.2919, 0.6436, 0.2509, 0.9072, 0.1964, 0.9168, 0.1964, 0.9062, 0.2473, 0.8973, 0.03927, 0.7851, 0.03926, 0.7298, 0.04965, 0.7317, 0.04968, 0.7833, 0.3344, 0.8372, 0.2988, 0.8796, 0.2921, 0.8715, 0.3252, 0.8319, 0.1963, 0.5982, 0.2508, 0.6079, 0.2471, 0.6178, 0.1962, 0.6088, 0.3533, 0.7853, 0.3344, 0.8372, 0.3252, 0.8319, 0.3429, 0.7834, 0.09386, 0.8795, 0.05823, 0.8371, 0.0674, 0.8319, 0.1007, 0.8714, 0.09379, 0.6355, 0.1417, 0.6078, 0.1453, 0.6178, 0.1005, 0.6436, 0.3343, 0.678, 0.3533, 0.73, 0.3429, 0.7317, 0.3252, 0.6832, 0.1964, 0.9168, 0.1418, 0.9072, 0.1455, 0.8973, 0.1964, 0.9062, 0.03926, 0.7298, 0.05819, 0.6778, 0.06731, 0.6831, 0.04965, 0.7317, 0.1086, 0.6531, 0.1496, 0.6294, 0.1579, 0.652, 0.124, 0.6714, 0.2473, 0.8973, 0.1964, 0.9062, 0.1963, 0.8938, 0.243, 0.8856, 0.3429, 0.7834, 0.3252, 0.8319, 0.3144, 0.8258, 0.3306, 0.7813, 0.1005, 0.6436, 0.1453, 0.6178, 0.1496, 0.6294, 0.1086, 0.6531, 0.1964, 0.9062, 0.1455, 0.8973, 0.1497, 0.8856, 0.1963, 0.8938, 0.1453, 0.6178, 0.1962, 0.6088, 0.1963, 0.6212, 0.1496, 0.6294, 0.1455, 0.8973, 0.1007, 0.8714, 0.1086, 0.8619, 0.1497, 0.8856, 0.1962, 0.6088, 0.2471, 0.6178, 0.2429, 0.6295, 0.1963, 0.6212, 0.1007, 0.8714, 0.0674, 0.8319, 0.07812, 0.8256, 0.1086, 0.8619, 0.2471, 0.6178, 0.2919, 0.6436, 0.284, 0.6532, 0.2429, 0.6295, 0.0674, 0.8319, 0.04968, 0.7833, 0.0619, 0.7811, 0.07812, 0.8256, 0.2919, 0.6436, 0.3252, 0.6832, 0.3144, 0.6895, 0.284, 0.6532, 0.04968, 0.7833, 0.04965, 0.7317, 0.06189, 0.7337, 0.0619, 0.7811, 0.3252, 0.8319, 0.2921, 0.8715, 0.284, 0.862, 0.3144, 0.8258, 0.3252, 0.6832, 0.3429, 0.7317, 0.3306, 0.734, 0.3144, 0.6895, 0.04965, 0.7317, 0.06731, 0.6831, 0.0781, 0.6893, 0.06189, 0.7337, 0.2921, 0.8715, 0.2473, 0.8973, 0.243, 0.8856, 0.284, 0.862, 0.3429, 0.7317, 0.3429, 0.7834, 0.3306, 0.7813, 0.3306, 0.734, 0.1579, 0.652, 0.1963, 0.6452, 0.1963, 0.6527, 0.1604, 0.659, 0.1963, 0.8938, 0.1497, 0.8856, 0.1578, 0.863, 0.1963, 0.8698, 0.1496, 0.6294, 0.1963, 0.6212, 0.1963, 0.6452, 0.1579, 0.652, 0.1497, 0.8856, 0.1086, 0.8619, 0.124, 0.8434, 0.1578, 0.863, 0.1963, 0.6212, 0.2429, 0.6295, 0.2348, 0.6521, 0.1963, 0.6452, 0.1086, 0.8619, 0.07812, 0.8256, 0.09884, 0.8135, 0.124, 0.8434, 0.2429, 0.6295, 0.284, 0.6532, 0.2686, 0.6716, 0.2348, 0.6521, 0.07812, 0.8256, 0.0619, 0.7811, 0.0855, 0.7768, 0.09884, 0.8135, 0.284, 0.6532, 0.3144, 0.6895, 0.2937, 0.7016, 0.2686, 0.6716, 0.0619, 0.7811, 0.06189, 0.7337, 0.0855, 0.7378, 0.0855, 0.7768, 0.3144, 0.8258, 0.284, 0.862, 0.2686, 0.8437, 0.2937, 0.8139, 0.3144, 0.6895, 0.3306, 0.734, 0.3071, 0.7382, 0.2937, 0.7016, 0.06189, 0.7337, 0.0781, 0.6893, 0.09888, 0.7012, 0.0855, 0.7378, 0.284, 0.862, 0.243, 0.8856, 0.2348, 0.8631, 0.2686, 0.8437, 0.3306, 0.734, 0.3306, 0.7813, 0.307, 0.7772, 0.3071, 0.7382, 0.0781, 0.6893, 0.1086, 0.6531, 0.124, 0.6714, 0.09888, 0.7012, 0.243, 0.8856, 0.1963, 0.8938, 0.1963, 0.8698, 0.2348, 0.8631, 0.3306, 0.7813, 0.3144, 0.8258, 0.2937, 0.8139, 0.307, 0.7772, 0.1963, 0.6527, 0.2322, 0.6591, 0.2292, 0.6676, 0.1964, 0.6618, 0.1578, 0.863, 0.124, 0.8434, 0.1288, 0.8376, 0.1604, 0.8559, 0.1963, 0.6452, 0.2348, 0.6521, 0.2322, 0.6591, 0.1963, 0.6527, 0.124, 0.8434, 0.09884, 0.8135, 0.1053, 0.8097, 0.1288, 0.8376, 0.2348, 0.6521, 0.2686, 0.6716, 0.2638, 0.6774, 0.2322, 0.6591, 0.09884, 0.8135, 0.0855, 0.7768, 0.09289, 0.7755, 0.1053, 0.8097, 0.2686, 0.6716, 0.2937, 0.7016, 0.2872, 0.7053, 0.2638, 0.6774, 0.0855, 0.7768, 0.0855, 0.7378, 0.09289, 0.7391, 0.09289, 0.7755, 0.2937, 0.8139, 0.2686, 0.8437, 0.2637, 0.838, 0.2872, 0.8101, 0.2937, 0.7016, 0.3071, 0.7382, 0.2997, 0.7395, 0.2872, 0.7053, 0.0855, 0.7378, 0.09888, 0.7012, 0.1054, 0.705, 0.09289, 0.7391, 0.2686, 0.8437, 0.2348, 0.8631, 0.2322, 0.8561, 0.2637, 0.838, 0.3071, 0.7382, 0.307, 0.7772, 0.2996, 0.7759, 0.2997, 0.7395, 0.09888, 0.7012, 0.124, 0.6714, 0.1288, 0.6771, 0.1054, 0.705, 0.2348, 0.8631, 0.1963, 0.8698, 0.1963, 0.8623, 0.2322, 0.8561, 0.307, 0.7772, 0.2937, 0.8139, 0.2872, 0.8101, 0.2996, 0.7759, 0.124, 0.6714, 0.1579, 0.652, 0.1604, 0.659, 0.1288, 0.6771, 0.1963, 0.8698, 0.1578, 0.863, 0.1604, 0.8559, 0.1963, 0.8623, 0.2794, 0.8056, 0.258, 0.8311, 0.2291, 0.8476, 0.1963, 0.8532, 0.1634, 0.8474, 0.1346, 0.8307, 0.1131, 0.8052, 0.1017, 0.7739, 0.1017, 0.7407, 0.1132, 0.7094, 0.1346, 0.684, 0.1635, 0.6675, 0.1964, 0.6618, 0.2292, 0.6676, 0.258, 0.6843, 0.2794, 0.7098, 0.2908, 0.7411, 0.2908, 0.7744, 0.1288, 0.8376, 0.1053, 0.8097, 0.1131, 0.8052, 0.1346, 0.8307, 0.2322, 0.6591, 0.2638, 0.6774, 0.258, 0.6843, 0.2292, 0.6676, 0.1053, 0.8097, 0.09289, 0.7755, 0.1017, 0.7739, 0.1131, 0.8052, 0.2638, 0.6774, 0.2872, 0.7053, 0.2794, 0.7098, 0.258, 0.6843, 0.09289, 0.7755, 0.09289, 0.7391, 0.1017, 0.7407, 0.1017, 0.7739, 0.2872, 0.8101, 0.2637, 0.838, 0.258, 0.8311, 0.2794, 0.8056, 0.2872, 0.7053, 0.2997, 0.7395, 0.2908, 0.7411, 0.2794, 0.7098, 0.09289, 0.7391, 0.1054, 0.705, 0.1132, 0.7094, 0.1017, 0.7407, 0.2637, 0.838, 0.2322, 0.8561, 0.2291, 0.8476, 0.258, 0.8311, 0.2997, 0.7395, 0.2996, 0.7759, 0.2908, 0.7744, 0.2908, 0.7411, 0.1054, 0.705, 0.1288, 0.6771, 0.1346, 0.684, 0.1132, 0.7094, 0.2322, 0.8561, 0.1963, 0.8623, 0.1963, 0.8532, 0.2291, 0.8476, 0.2996, 0.7759, 0.2872, 0.8101, 0.2794, 0.8056, 0.2908, 0.7744, 0.1288, 0.6771, 0.1604, 0.659, 0.1635, 0.6675, 0.1346, 0.684, 0.1963, 0.8623, 0.1604, 0.8559, 0.1634, 0.8474, 0.1963, 0.8532, 0.1604, 0.659, 0.1963, 0.6527, 0.1964, 0.6618, 0.1635, 0.6675, 0.1604, 0.8559, 0.1288, 0.8376, 0.1346, 0.8307, 0.1634, 0.8474, 0.7746, 0.04349, 0.7749, 0.06641, 0.72, 0.06649, 0.7198, 0.04357, 0.3877, 0.4463, 0.3328, 0.4463, 0.3329, 0.4416, 0.3878, 0.4417, 0.8294, 0.04313, 0.8298, 0.0661, 0.7749, 0.06641, 0.7746, 0.04349, 0.991, 0.4568, 0.9365, 0.4506, 0.9369, 0.446, 0.9923, 0.4524, 0.8843, 0.04206, 0.8852, 0.06528, 0.8298, 0.0661, 0.8294, 0.04313, 0.3356, 0.06613, 0.3905, 0.0662, 0.3904, 0.07086, 0.3355, 0.0708, 0.9398, 0.0394, 0.9416, 0.06322, 0.8852, 0.06528, 0.8843, 0.04206, 0.7172, 0.4467, 0.6623, 0.4466, 0.6624, 0.442, 0.7173, 0.4421, 0.9951, 0.03409, 0.9974, 0.05759, 0.9416, 0.06322, 0.9398, 0.0394, 0.9416, 0.06322, 0.9974, 0.05759, 0.9988, 0.06255, 0.9419, 0.06812, 0.06277, 0.03947, 0.06136, 0.06219, 0.00694, 0.05598, 0.009352, 0.03409, 0.3328, 0.4463, 0.2779, 0.4463, 0.278, 0.4416, 0.3329, 0.4416, 0.1166, 0.04177, 0.1161, 0.06451, 0.06136, 0.06219, 0.06277, 0.03947, 0.6651, 0.06648, 0.72, 0.06649, 0.7199, 0.07115, 0.665, 0.07114, 0.171, 0.04265, 0.171, 0.06549, 0.1161, 0.06451, 0.1166, 0.04177, 0.9365, 0.4506, 0.8818, 0.4483, 0.882, 0.4436, 0.9369, 0.446, 0.2257, 0.04298, 0.2258, 0.06588, 0.171, 0.06549, 0.171, 0.04265, 0.2807, 0.06604, 0.3356, 0.06613, 0.3355, 0.0708, 0.2806, 0.0707, 0.2805, 0.04312, 0.2807, 0.06604, 0.2258, 0.06588, 0.2257, 0.04298, 0.6623, 0.4466, 0.6074, 0.4466, 0.6075, 0.4419, 0.6624, 0.442, 0.3354, 0.04319, 0.3356, 0.06613, 0.2807, 0.06604, 0.2805, 0.04312, 0.8852, 0.06528, 0.9416, 0.06322, 0.9419, 0.06812, 0.8852, 0.07003, 0.3903, 0.04325, 0.3905, 0.0662, 0.3356, 0.06613, 0.3354, 0.04319, 0.2779, 0.4463, 0.223, 0.4464, 0.2231, 0.4417, 0.278, 0.4416, 0.4452, 0.04331, 0.4454, 0.06626, 0.3905, 0.0662, 0.3903, 0.04325, 0.6102, 0.06644, 0.6651, 0.06648, 0.665, 0.07114, 0.6101, 0.0711, 0.5002, 0.04337, 0.5003, 0.06632, 0.4454, 0.06626, 0.4452, 0.04331, 0.8818, 0.4483, 0.827, 0.4473, 0.8271, 0.4426, 0.882, 0.4436, 0.5551, 0.04343, 0.5553, 0.06638, 0.5003, 0.06632, 0.5002, 0.04337, 0.2258, 0.06588, 0.2807, 0.06604, 0.2806, 0.0707, 0.2257, 0.07054, 0.61, 0.04349, 0.6102, 0.06644, 0.5553, 0.06638, 0.5551, 0.04343, 0.6074, 0.4466, 0.5525, 0.4465, 0.5525, 0.4418, 0.6075, 0.4419, 0.6649, 0.04354, 0.6651, 0.06648, 0.6102, 0.06644, 0.61, 0.04349, 0.8298, 0.0661, 0.8852, 0.06528, 0.8852, 0.07003, 0.8298, 0.07079, 0.7198, 0.04357, 0.72, 0.06649, 0.6651, 0.06648, 0.6649, 0.04354, 0.223, 0.4464, 0.1681, 0.4467, 0.1681, 0.442, 0.2231, 0.4417, 0.7749, 0.07108, 0.7722, 0.4422, 0.7173, 0.4421, 0.7199, 0.07115, 0.8298, 0.07079, 0.8271, 0.4426, 0.7722, 0.4422, 0.7749, 0.07108, 0.8852, 0.07003, 0.882, 0.4436, 0.8271, 0.4426, 0.8298, 0.07079, 0.9419, 0.06812, 0.9369, 0.446, 0.882, 0.4436, 0.8852, 0.07003, 0.9988, 0.06255, 0.9923, 0.4524, 0.9369, 0.446, 0.9419, 0.06812, 0.06102, 0.06672, 0.05599, 0.4446, 0.00462, 0.4502, 0.005575, 0.06032, 0.1159, 0.06917, 0.1127, 0.4427, 0.05599, 0.4446, 0.06102, 0.06672, 0.1709, 0.07015, 0.1681, 0.442, 0.1127, 0.4427, 0.1159, 0.06917, 0.2257, 0.07054, 0.2231, 0.4417, 0.1681, 0.442, 0.1709, 0.07015, 0.2806, 0.0707, 0.278, 0.4416, 0.2231, 0.4417, 0.2257, 0.07054, 0.3355, 0.0708, 0.3329, 0.4416, 0.278, 0.4416, 0.2806, 0.0707, 0.3904, 0.07086, 0.3878, 0.4417, 0.3329, 0.4416, 0.3355, 0.0708, 0.4454, 0.07093, 0.4427, 0.4417, 0.3878, 0.4417, 0.3904, 0.07086, 0.5003, 0.07099, 0.4976, 0.4418, 0.4427, 0.4417, 0.4454, 0.07093, 0.5552, 0.07104, 0.5525, 0.4418, 0.4976, 0.4418, 0.5003, 0.07099, 0.6101, 0.0711, 0.6075, 0.4419, 0.5525, 0.4418, 0.5552, 0.07104, 0.665, 0.07114, 0.6624, 0.442, 0.6075, 0.4419, 0.6101, 0.0711, 0.7199, 0.07115, 0.7173, 0.4421, 0.6624, 0.442, 0.665, 0.07114, 0.00694, 0.05598, 0.06136, 0.06219, 0.06102, 0.06672, 0.005575, 0.06032, 0.3905, 0.0662, 0.4454, 0.06626, 0.4454, 0.07093, 0.3904, 0.07086, 0.05627, 0.4495, 0.00605, 0.4552, 0.00462, 0.4502, 0.05599, 0.4446, 0.4426, 0.4464, 0.3877, 0.4463, 0.3878, 0.4417, 0.4427, 0.4417, 0.06136, 0.06219, 0.1161, 0.06451, 0.1159, 0.06917, 0.06102, 0.06672, 0.4454, 0.06626, 0.5003, 0.06632, 0.5003, 0.07099, 0.4454, 0.07093, 0.1127, 0.4475, 0.05627, 0.4495, 0.05599, 0.4446, 0.1127, 0.4427, 0.72, 0.06649, 0.7749, 0.06641, 0.7749, 0.07108, 0.7199, 0.07115, 0.4976, 0.4464, 0.4426, 0.4464, 0.4427, 0.4417, 0.4976, 0.4418, 0.1161, 0.06451, 0.171, 0.06549, 0.1709, 0.07015, 0.1159, 0.06917, 0.7721, 0.4469, 0.7172, 0.4467, 0.7173, 0.4421, 0.7722, 0.4422, 0.5003, 0.06632, 0.5553, 0.06638, 0.5552, 0.07104, 0.5003, 0.07099, 0.1681, 0.4467, 0.1127, 0.4475, 0.1127, 0.4427, 0.1681, 0.442, 0.7749, 0.06641, 0.8298, 0.0661, 0.8298, 0.07079, 0.7749, 0.07108, 0.5525, 0.4465, 0.4976, 0.4464, 0.4976, 0.4418, 0.5525, 0.4418, 0.171, 0.06549, 0.2258, 0.06588, 0.2257, 0.07054, 0.1709, 0.07015, 0.827, 0.4473, 0.7721, 0.4469, 0.7722, 0.4422, 0.8271, 0.4426, 0.5553, 0.06638, 0.6102, 0.06644, 0.6101, 0.0711, 0.5552, 0.07104])
me_cylinder.materials.append(mat_material_001)
me_cylinder.update()

# ---- objects
ob_cylinder = bpy.data.objects.new('Cylinder', me_cylinder)

# ---- transforms, parenting, visibility, modifiers, constraints
ob_cylinder.location = (0.0, 0.0, 0.0)
_m = ob_cylinder.modifiers.new('Auto Smooth', 'NODES')
_m.node_group = ng_auto_smooth
_gi = [s.identifier for s in ng_auto_smooth.interface.items_tree if s.item_type == 'SOCKET' and s.in_out == 'INPUT']
_m[_gi[1]] = 0.5236  # Angle

# ---- collection membership
col_collection.objects.link(ob_cylinder)

# ---- scene / render settings (as saved in the file)
scene.frame_start = 1; scene.frame_end = 250; scene.frame_set(1)
scene.render.engine = 'BLENDER_EEVEE_NEXT'
scene.cycles.sampling_pattern = 'TABULATED_SOBOL'
scene.cycles.use_light_tree = False
scene.view_settings.view_transform = 'Filmic'
bpy.context.view_layer.update()

# ---- added for rendering (the .blend has no active camera and no usable light): camera, sun
cam_auto = bpy.data.cameras.new('AutoCamera')
cam_auto.lens = 50.0
cam_auto.sensor_width = 36.0
cam_auto.clip_end = 1000.0
ob_auto_camera = bpy.data.objects.new('AutoCamera', cam_auto)
scene.collection.objects.link(ob_auto_camera)
ob_auto_camera.location = (3.73592, -4.48311, 4.42674)
ob_auto_camera.rotation_euler = (1.09748, -7.21219e-08, 0.694738)
scene.camera = ob_auto_camera
light_auto_sun = bpy.data.lights.new('AutoSun', 'SUN')
light_auto_sun.energy = 3.0
light_auto_sun.angle = 0.0523599
ob_auto_sun = bpy.data.objects.new('AutoSun', light_auto_sun)
scene.collection.objects.link(ob_auto_sun)
ob_auto_sun.rotation_euler = (0.872665, 0.174533, 0.523599)
bpy.context.view_layer.update()
